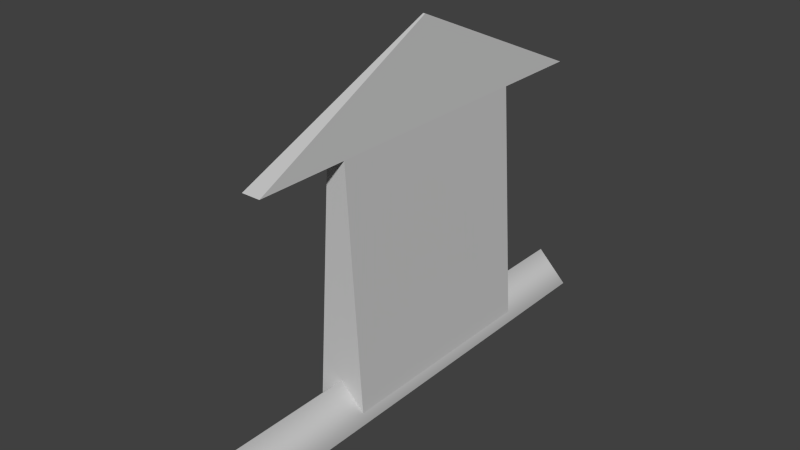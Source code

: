 # Source: arrow.blend  (saved by Blender 2.69.0; exported with 4.5.12 LTS)
import bpy
from mathutils import Matrix  # noqa: F401  (used for matrix-valued properties, if any)

bpy.ops.wm.read_factory_settings(use_empty=True)
scene = bpy.context.scene
scene.name = 'Scene'

# ---- collections
col_collection_1 = bpy.data.collections.new('Collection 1'); scene.collection.children.link(col_collection_1)

# ---- materials (node trees are filled in below, after node groups)
mat_arrow_001 = bpy.data.materials.new('arrow.001')
mat_arrow_001.alpha_threshold = 0.0
mat_arrow_001.use_transparent_shadow = False
mat_arrow_001.diffuse_color = (0.5882, 0.5882, 0.5882, 1.0)
mat_arrow_001.specular_color = (0.0, 0.0, 0.0)
mat_arrow_001.roughness = 0.5
mat_arrow_001.specular_intensity = 1.0
mat_arrow_001.line_color = (0.0, 0.0, 0.0, 1.0)

# ---- material node trees

# ---- world
world_world = bpy.data.worlds.new('World'); scene.world = world_world
world_world.color = (0.05088, 0.05088, 0.05088)
world_world.use_sun_shadow = False
world_world.sun_shadow_jitter_overblur = 0.0
world_world.cycles.sampling_method = 'MANUAL'
world_world.cycles.sample_map_resolution = 256

# ---- meshes
me_arrow_002 = bpy.data.meshes.new('arrow.002')
me_arrow_002.from_pydata([(0.0, -0.7853, 2.99), (7.738, -0.2944, 2.99), (7.738, -0.2944, 6.51), (0.0, -0.7853, 6.51), (7.738, -0.2944, 0.07019), (10.67, -0.03387, 6.51), (7.738, -0.2944, 10.03), (0.0, -0.7853, 10.03), (7.738, -0.2944, 12.95), (0.0, 0.7853, 2.99), (0.0, 0.7853, 6.51), (7.738, 0.2944, 6.51), (7.738, 0.2944, 2.99), (10.67, 0.03386, 6.51), (7.738, 0.2944, 0.07019), (0.0, 0.7853, 10.03), (7.738, 0.2944, 10.03), (7.738, 0.2944, 12.95), (0.975, 0.0, 0.0), (0.0, 0.975, 0.0), (0.0, 0.975, 15.0), (0.975, 0.0, 15.0), (-0.975, 0.0, 0.0), (-0.975, 0.0, 15.0), (0.0, -0.975, 0.0), (0.0, -0.975, 15.0)], [], [(0, 1, 2, 3), (1, 4, 5, 2), (3, 2, 6, 7), (2, 5, 8, 6), (9, 10, 11, 12), (12, 11, 13, 14), (10, 15, 16, 11), (11, 16, 17, 13), (0, 9, 12, 1), (1, 12, 14, 4), (4, 14, 13, 5), (5, 13, 17, 8), (8, 17, 16, 6), (6, 16, 15, 7), (18, 19, 20, 21), (19, 22, 23, 20), (22, 24, 25, 23), (24, 18, 21, 25), (21, 20, 23, 25)])
me_arrow_002.polygons.foreach_set('use_smooth', [0, 0, 0, 0, 0, 0, 0, 0, 0, 0, 0, 0, 0, 0, 1, 1, 1, 1, 1])
_k = set([(18, 19), (18, 24), (19, 22), (20, 21), (20, 23), (21, 25), (22, 24), (23, 25)])
me_arrow_002.attributes.new('sharp_edge', 'BOOLEAN', 'EDGE').data.foreach_set('value', [ (min(e.vertices), max(e.vertices)) in _k for e in me_arrow_002.edges])
_uv = me_arrow_002.uv_layers.new(name='UVMap')
_uv.uv.foreach_set('vector', [0.295, 0.28, 0.7787, 0.28, 0.7787, 0.5, 0.295, 0.5, 0.7787, 0.28, 0.7787, 0.09752, 0.9616, 0.5, 0.7787, 0.5, 0.295, 0.5, 0.7787, 0.5, 0.7787, 0.72, 0.295, 0.72, 0.7787, 0.5, 0.9616, 0.5, 0.7787, 0.9025, 0.7787, 0.72, 0.295, 0.28, 0.295, 0.5, 0.7787, 0.5, 0.7787, 0.28, 0.7787, 0.28, 0.7787, 0.5, 0.9616, 0.5, 0.7787, 0.09752, 0.295, 0.5, 0.295, 0.72, 0.7787, 0.72, 0.7787, 0.5, 0.7787, 0.5, 0.7787, 0.72, 0.7787, 0.9025, 0.9616, 0.5, 0.295, 0.28, 0.295, 0.28, 0.7787, 0.28, 0.7787, 0.28, 0.7787, 0.28, 0.7787, 0.28, 0.7787, 0.09752, 0.7787, 0.09752, 0.7787, 0.09752, 0.7787, 0.09752, 0.9616, 0.5, 0.9616, 0.5, 0.9616, 0.5, 0.9616, 0.5, 0.7787, 0.9025, 0.7787, 0.9025, 0.7787, 0.9025, 0.7787, 0.9025, 0.7787, 0.72, 0.7787, 0.72, 0.7787, 0.72, 0.7787, 0.72, 0.295, 0.72, 0.295, 0.72, 0.1209, 0.03125, 0.07406, 0.03125, 0.07406, 0.9688, 0.1209, 0.9688, 0.07406, 0.03125, 0.02719, 0.03125, 0.02719, 0.9688, 0.07406, 0.9688, 0.02719, 0.03125, 0.07406, 0.03125, 0.07406, 0.9688, 0.02719, 0.9688, 0.07406, 0.03125, 0.1209, 0.03125, 0.1209, 0.9688, 0.07406, 0.9688, 0.1209, 0.9688, 0.07406, 0.9688, 0.02719, 0.9688, 0.07406, 0.9688])
me_arrow_002.materials.append(mat_arrow_001)
me_arrow_002.use_remesh_preserve_volume = False
me_arrow_002.use_remesh_preserve_attributes = False
me_arrow_002.use_mirror_vertex_groups = False
me_arrow_002.update()

# ---- objects
ob_arrow_001 = bpy.data.objects.new('arrow.001', me_arrow_002)

# ---- transforms, parenting, visibility, modifiers, constraints
ob_arrow_001.location = (0.0, 0.0, 0.0)
ob_arrow_001.rotation_euler = (1.571, 4.712, 0.0)
ob_arrow_001.lineart.crease_threshold = 0.0

# ---- collection membership
col_collection_1.objects.link(ob_arrow_001)

# ---- scene / render settings (as saved in the file)
scene.frame_start = 1; scene.frame_end = 250; scene.frame_set(1)
scene.render.engine = 'BLENDER_EEVEE_NEXT'
scene.render.image_settings.compression = 90
scene.render.resolution_percentage = 50
scene.render.dither_intensity = 0.0
scene.cycles.use_denoising = False
scene.cycles.samples = 10
scene.cycles.sampling_pattern = 'TABULATED_SOBOL'
scene.cycles.light_sampling_threshold = 0.0
scene.cycles.use_adaptive_sampling = False
scene.cycles.use_light_tree = False
scene.cycles.blur_glossy = 0.0
scene.cycles.volume_bounces = 1
scene.cycles.pixel_filter_type = 'GAUSSIAN'
scene.cycles.sample_clamp_indirect = 0.0
scene.view_settings.view_transform = 'Standard'
bpy.context.view_layer.update()

# ---- added for rendering (the .blend has no active camera and no usable light): camera, sun
cam_auto = bpy.data.cameras.new('AutoCamera')
cam_auto.lens = 50.0
cam_auto.sensor_width = 36.0
cam_auto.clip_end = 1000.0
ob_auto_camera = bpy.data.objects.new('AutoCamera', cam_auto)
scene.collection.objects.link(ob_auto_camera)
ob_auto_camera.location = (17.6594, -28.6913, 18.9726)
ob_auto_camera.rotation_euler = (1.09748, -7.21219e-08, 0.694738)
scene.camera = ob_auto_camera
light_auto_sun = bpy.data.lights.new('AutoSun', 'SUN')
light_auto_sun.energy = 3.0
light_auto_sun.angle = 0.0523599
ob_auto_sun = bpy.data.objects.new('AutoSun', light_auto_sun)
scene.collection.objects.link(ob_auto_sun)
ob_auto_sun.rotation_euler = (0.872665, 0.174533, 0.523599)
bpy.context.view_layer.update()

